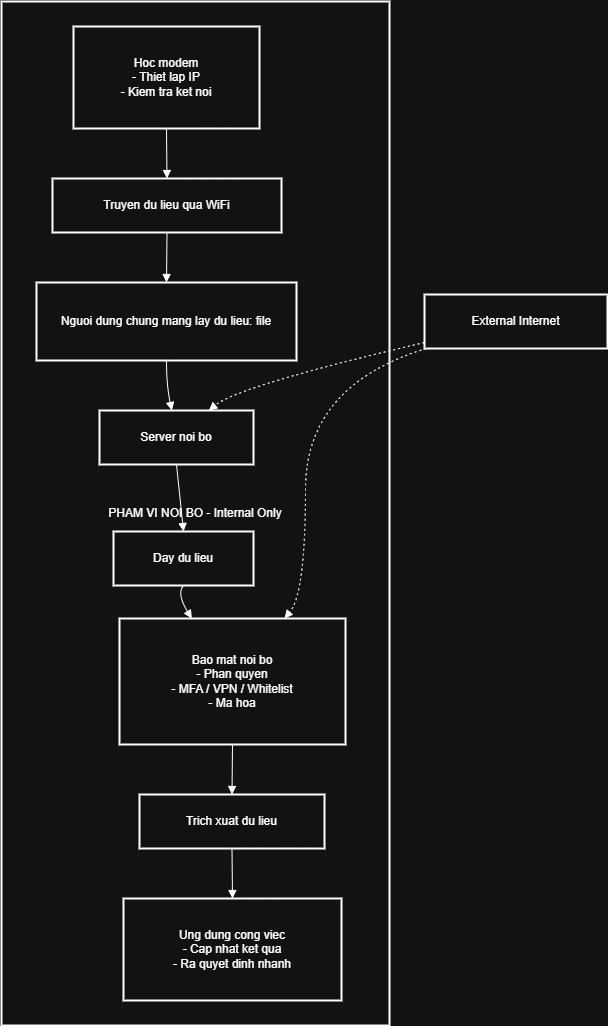

The diagram above was exported from draw.io. Its source (the exported page's mxGraphModel, read from the mxfile embedded in the PNG):
<mxGraphModel dx="1603" dy="865" grid="1" gridSize="10" guides="1" tooltips="1" connect="1" arrows="1" fold="1" page="1" pageScale="1" pageWidth="827" pageHeight="1169" math="0" shadow="0">
  <root>
    <mxCell id="0" />
    <mxCell id="1" parent="0" />
    <mxCell id="dNM7yR9fkW1QVg5k3lUm-1" parent="1" style="whiteSpace=wrap;strokeWidth=2;" value="PHAM VI NOI BO - Internal Only" vertex="1">
      <mxGeometry height="1024" width="388" x="20" y="20" as="geometry" />
    </mxCell>
    <mxCell id="dNM7yR9fkW1QVg5k3lUm-2" parent="1" style="whiteSpace=wrap;strokeWidth=2;" value="Hoc modem&#10;- Thiet lap IP&#10;- Kiem tra ket noi" vertex="1">
      <mxGeometry height="102" width="186" x="92" y="45" as="geometry" />
    </mxCell>
    <mxCell id="dNM7yR9fkW1QVg5k3lUm-3" parent="1" style="whiteSpace=wrap;strokeWidth=2;" value="Truyen du lieu qua WiFi" vertex="1">
      <mxGeometry height="54" width="229" x="71" y="197" as="geometry" />
    </mxCell>
    <mxCell id="dNM7yR9fkW1QVg5k3lUm-4" parent="1" style="whiteSpace=wrap;strokeWidth=2;" value="Nguoi dung chung mang lay du lieu: file" vertex="1">
      <mxGeometry height="78" width="260" x="55" y="301" as="geometry" />
    </mxCell>
    <mxCell id="dNM7yR9fkW1QVg5k3lUm-5" parent="1" style="whiteSpace=wrap;strokeWidth=2;" value="Server noi bo" vertex="1">
      <mxGeometry height="54" width="154" x="118" y="429" as="geometry" />
    </mxCell>
    <mxCell id="dNM7yR9fkW1QVg5k3lUm-6" parent="1" style="whiteSpace=wrap;strokeWidth=2;" value="Day du lieu" vertex="1">
      <mxGeometry height="54" width="140" x="132" y="550" as="geometry" />
    </mxCell>
    <mxCell id="dNM7yR9fkW1QVg5k3lUm-7" parent="1" style="whiteSpace=wrap;strokeWidth=2;" value="Bao mat noi bo&#10;- Phan quyen&#10;- MFA / VPN / Whitelist&#10;- Ma hoa" vertex="1">
      <mxGeometry height="126" width="226" x="138" y="637" as="geometry" />
    </mxCell>
    <mxCell id="dNM7yR9fkW1QVg5k3lUm-8" parent="1" style="whiteSpace=wrap;strokeWidth=2;" value="Trich xuat du lieu" vertex="1">
      <mxGeometry height="54" width="185" x="158" y="813" as="geometry" />
    </mxCell>
    <mxCell id="dNM7yR9fkW1QVg5k3lUm-9" parent="1" style="whiteSpace=wrap;strokeWidth=2;" value="Ung dung cong viec&#10;- Cap nhat ket qua&#10;- Ra quyet dinh nhanh" vertex="1">
      <mxGeometry height="102" width="218" x="142" y="917" as="geometry" />
    </mxCell>
    <mxCell id="dNM7yR9fkW1QVg5k3lUm-10" parent="1" style="whiteSpace=wrap;strokeWidth=2;" value="External Internet" vertex="1">
      <mxGeometry height="54" width="183" x="443" y="313" as="geometry" />
    </mxCell>
    <mxCell id="dNM7yR9fkW1QVg5k3lUm-11" edge="1" parent="1" source="dNM7yR9fkW1QVg5k3lUm-2" style="curved=1;startArrow=none;endArrow=block;exitX=0.5;exitY=1;entryX=0.5;entryY=0;rounded=0;" target="dNM7yR9fkW1QVg5k3lUm-3" value="">
      <mxGeometry relative="1" as="geometry">
        <Array as="points" />
      </mxGeometry>
    </mxCell>
    <mxCell id="dNM7yR9fkW1QVg5k3lUm-12" edge="1" parent="1" source="dNM7yR9fkW1QVg5k3lUm-3" style="curved=1;startArrow=none;endArrow=block;exitX=0.5;exitY=1;entryX=0.5;entryY=0;rounded=0;" target="dNM7yR9fkW1QVg5k3lUm-4" value="">
      <mxGeometry relative="1" as="geometry">
        <Array as="points" />
      </mxGeometry>
    </mxCell>
    <mxCell id="dNM7yR9fkW1QVg5k3lUm-13" edge="1" parent="1" source="dNM7yR9fkW1QVg5k3lUm-4" style="curved=1;startArrow=none;endArrow=block;exitX=0.5;exitY=1;entryX=0.47;entryY=0;rounded=0;" target="dNM7yR9fkW1QVg5k3lUm-5" value="">
      <mxGeometry relative="1" as="geometry">
        <Array as="points">
          <mxPoint x="185" y="404" />
        </Array>
      </mxGeometry>
    </mxCell>
    <mxCell id="dNM7yR9fkW1QVg5k3lUm-14" edge="1" parent="1" source="dNM7yR9fkW1QVg5k3lUm-5" style="curved=1;startArrow=none;endArrow=block;exitX=0.5;exitY=1;entryX=0.5;entryY=0;rounded=0;" target="dNM7yR9fkW1QVg5k3lUm-6" value="">
      <mxGeometry relative="1" as="geometry">
        <Array as="points" />
      </mxGeometry>
    </mxCell>
    <mxCell id="dNM7yR9fkW1QVg5k3lUm-15" edge="1" parent="1" source="dNM7yR9fkW1QVg5k3lUm-6" style="curved=1;startArrow=none;endArrow=block;exitX=0.5;exitY=1;entryX=0.32;entryY=0;rounded=0;" target="dNM7yR9fkW1QVg5k3lUm-7" value="">
      <mxGeometry relative="1" as="geometry">
        <Array as="points">
          <mxPoint x="195" y="612" />
        </Array>
      </mxGeometry>
    </mxCell>
    <mxCell id="dNM7yR9fkW1QVg5k3lUm-16" edge="1" parent="1" source="dNM7yR9fkW1QVg5k3lUm-7" style="curved=1;startArrow=none;endArrow=block;exitX=0.5;exitY=1;entryX=0.5;entryY=0;rounded=0;" target="dNM7yR9fkW1QVg5k3lUm-8" value="">
      <mxGeometry relative="1" as="geometry">
        <Array as="points" />
      </mxGeometry>
    </mxCell>
    <mxCell id="dNM7yR9fkW1QVg5k3lUm-17" edge="1" parent="1" source="dNM7yR9fkW1QVg5k3lUm-8" style="curved=1;startArrow=none;endArrow=block;exitX=0.5;exitY=1;entryX=0.5;entryY=0;rounded=0;" target="dNM7yR9fkW1QVg5k3lUm-9" value="">
      <mxGeometry relative="1" as="geometry">
        <Array as="points" />
      </mxGeometry>
    </mxCell>
    <mxCell id="dNM7yR9fkW1QVg5k3lUm-18" edge="1" parent="1" source="dNM7yR9fkW1QVg5k3lUm-10" style="curved=1;dashed=1;dashPattern=2 3;startArrow=none;endArrow=block;exitX=0.01;exitY=1;entryX=0.73;entryY=0;rounded=0;" target="dNM7yR9fkW1QVg5k3lUm-7" value="">
      <mxGeometry relative="1" as="geometry">
        <Array as="points">
          <mxPoint x="324" y="404" />
          <mxPoint x="324" y="612" />
        </Array>
      </mxGeometry>
    </mxCell>
    <mxCell id="dNM7yR9fkW1QVg5k3lUm-19" edge="1" parent="1" source="dNM7yR9fkW1QVg5k3lUm-10" style="curved=1;dashed=1;dashPattern=2 3;startArrow=none;endArrow=block;exitX=0;exitY=0.89;entryX=0.71;entryY=0;rounded=0;" target="dNM7yR9fkW1QVg5k3lUm-5" value="">
      <mxGeometry relative="1" as="geometry">
        <Array as="points">
          <mxPoint x="258" y="404" />
        </Array>
      </mxGeometry>
    </mxCell>
  </root>
</mxGraphModel>